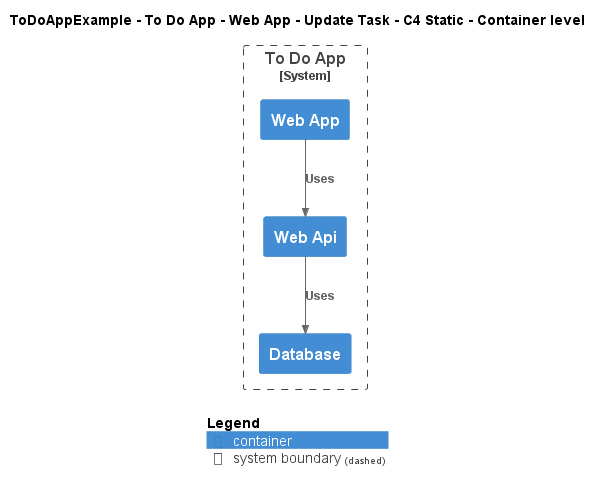

The diagram above was rendered by PlantUML. Its source (embedded in the PNG):
@startuml
!include ..\..\..\..\..\..\..\.c4s\C4_Container.puml

AddElementTag("c4interflow:lifecycle:new", $bgColor=green, $fontColor=#ffffff, $borderColor=green, $shadowing="False")
AddElementTag("c4interflow:lifecycle:changed", $bgColor=orange, $fontColor=#ffffff, $borderColor=orange, $shadowing="False")
AddElementTag("c4interflow:lifecycle:removed", $bgColor=red, $fontColor=#ffffff, $borderColor=red, $shadowing="False")

AddRelTag("c4interflow:lifecycle:new", $textColor=green, $lineColor=green)
AddRelTag("c4interflow:lifecycle:changed", $textColor=orange, $lineColor=orange)
AddRelTag("c4interflow:lifecycle:removed", $textColor=red, $lineColor=red)

SHOW_PERSON_PORTRAIT()
LAYOUT_TOP_DOWN()

skinparam linetype polyline

title ToDoAppExample - To Do App - Web App - Update Task - C4 Static - Container level


System_Boundary(ToDoAppExample.SoftwareSystems.ToDoApp, "To Do App") {
    Container(ToDoAppExample.SoftwareSystems.ToDoApp.Containers.WebApp, "Web App", "", "")
    Container(ToDoAppExample.SoftwareSystems.ToDoApp.Containers.WebApi, "Web Api", "", "")
    Container(ToDoAppExample.SoftwareSystems.ToDoApp.Containers.Database, "Database", "", "")
}

Rel(ToDoAppExample.SoftwareSystems.ToDoApp.Containers.WebApp, ToDoAppExample.SoftwareSystems.ToDoApp.Containers.WebApi, "Uses")
Rel(ToDoAppExample.SoftwareSystems.ToDoApp.Containers.WebApi, ToDoAppExample.SoftwareSystems.ToDoApp.Containers.Database, "Uses")


SHOW_LEGEND()
@enduml